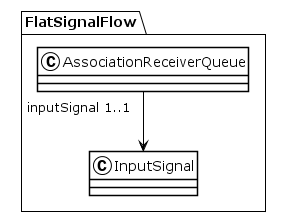

The diagram above was rendered by PlantUML. Its source (embedded in the PNG):
@startuml
!theme plain
package FlatSignalFlow {
class AssociationReceiverQueue {
}
AssociationReceiverQueue "inputSignal 1..1" --> InputSignal
class InputSignal {
}
}
@enduml